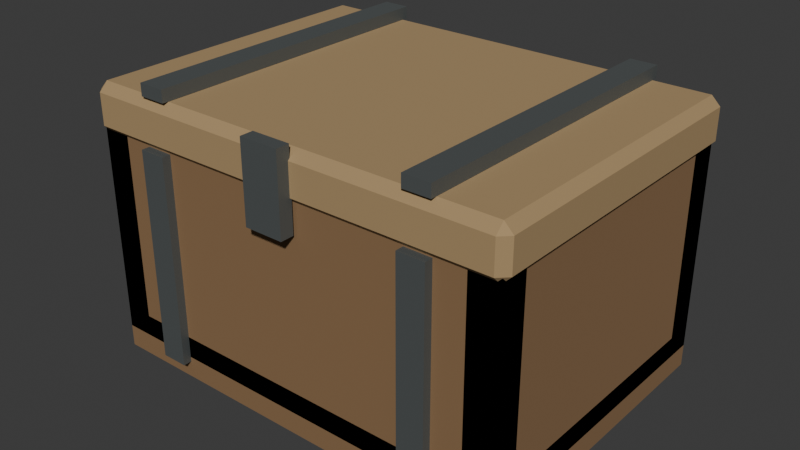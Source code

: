 # Source: chest_rigged.blend  (saved by Blender 5.2.45; exported with 4.5.12 LTS)
import bpy
from mathutils import Matrix  # noqa: F401  (used for matrix-valued properties, if any)

bpy.ops.wm.read_factory_settings(use_empty=True)
scene = bpy.context.scene
scene.name = 'Scene'

# ---- collections
col_collection = bpy.data.collections.new('Collection'); scene.collection.children.link(col_collection)

# ---- materials (node trees are filled in below, after node groups)
mat_arc_wood = bpy.data.materials.new('ARC_wood')
mat_arc_wood.diffuse_color = (0.25, 0.145, 0.067, 1.0)
mat_arc_iron = bpy.data.materials.new('ARC_iron')
mat_arc_iron.diffuse_color = (0.18, 0.2, 0.2, 1.0)
mat_arc_wood_light = bpy.data.materials.new('ARC_wood_light')
mat_arc_wood_light.diffuse_color = (0.4, 0.27, 0.13, 1.0)

# ---- material node trees
mat_arc_wood.use_nodes = True; mat_arc_wood.node_tree.nodes.clear()
_N = mat_arc_wood.node_tree.nodes; _L = mat_arc_wood.node_tree.links
n0 = _N.new('ShaderNodeBsdfPrincipled'); n0.name = 'Principled BSDF'; n0.location = (-200, 100)
n0.inputs[0].default_value = (0.25, 0.145, 0.067, 1.0)
n0.inputs[2].default_value = 0.94
n0.inputs[10].default_value = 0.005
n1 = _N.new('ShaderNodeOutputMaterial'); n1.name = 'Material Output'; n1.location = (200, 100)
_L.new(n0.outputs[0], n1.inputs[0])
n1.is_active_output = True
mat_arc_iron.use_nodes = True; mat_arc_iron.node_tree.nodes.clear()
_N = mat_arc_iron.node_tree.nodes; _L = mat_arc_iron.node_tree.links
n0 = _N.new('ShaderNodeBsdfPrincipled'); n0.name = 'Principled BSDF'; n0.location = (-200, 100)
n0.inputs[0].default_value = (0.18, 0.2, 0.2, 1.0)
n0.inputs[1].default_value = 0.72
n0.inputs[2].default_value = 0.63
n0.inputs[10].default_value = 0.005
n1 = _N.new('ShaderNodeOutputMaterial'); n1.name = 'Material Output'; n1.location = (200, 100)
_L.new(n0.outputs[0], n1.inputs[0])
n1.is_active_output = True
mat_arc_wood_light.use_nodes = True; mat_arc_wood_light.node_tree.nodes.clear()
_N = mat_arc_wood_light.node_tree.nodes; _L = mat_arc_wood_light.node_tree.links
n0 = _N.new('ShaderNodeBsdfPrincipled'); n0.name = 'Principled BSDF'; n0.location = (-200, 100)
n0.inputs[0].default_value = (0.4, 0.27, 0.13, 1.0)
n0.inputs[2].default_value = 0.94
n0.inputs[10].default_value = 0.005
n1 = _N.new('ShaderNodeOutputMaterial'); n1.name = 'Material Output'; n1.location = (200, 100)
_L.new(n0.outputs[0], n1.inputs[0])
n1.is_active_output = True

# ---- world
world_world = bpy.data.worlds.new('World'); scene.world = world_world
world_world.use_nodes = True; world_world.node_tree.nodes.clear()
_N = world_world.node_tree.nodes; _L = world_world.node_tree.links
n0 = _N.new('ShaderNodeOutputWorld'); n0.name = 'World Output'; n0.location = (200, 100)
n1 = _N.new('ShaderNodeBackground'); n1.name = 'Background'; n1.location = (-200, 100)
n1.inputs[0].default_value = (0.05088, 0.05088, 0.05088, 1.0)
_L.new(n1.outputs[0], n0.inputs[0])
n0.is_active_output = True
world_world.color = (0.05088, 0.05088, 0.05088)
world_world.sun_shadow_jitter_overblur = 0.0

# ---- meshes
me_cube_009 = bpy.data.meshes.new('Cube.009')
me_cube_009.from_pydata([(-0.44, -0.32, 0.0), (-0.44, -0.32, 0.09), (-0.44, 0.32, 0.0), (-0.44, 0.32, 0.09), (0.44, -0.32, 0.0), (0.44, -0.32, 0.09), (0.44, 0.32, 0.0), (0.44, 0.32, 0.09), (-0.44, -0.32, 0.045), (-0.44, -0.32, 0.475), (-0.44, 0.32, 0.045), (-0.44, 0.32, 0.475), (-0.38, -0.32, 0.045), (-0.38, -0.32, 0.475), (-0.38, 0.32, 0.045), (-0.38, 0.32, 0.475), (0.38, -0.32, 0.045), (0.38, -0.32, 0.475), (0.38, 0.32, 0.045), (0.38, 0.32, 0.475), (0.44, -0.32, 0.045), (0.44, -0.32, 0.475), (0.44, 0.32, 0.045), (0.44, 0.32, 0.475), (-0.44, -0.32, 0.045), (-0.44, -0.32, 0.475), (-0.44, -0.26, 0.045), (-0.44, -0.26, 0.475), (0.44, -0.32, 0.045), (0.44, -0.32, 0.475), (0.44, -0.26, 0.045), (0.44, -0.26, 0.475), (-0.44, 0.26, 0.045), (-0.44, 0.26, 0.475), (-0.44, 0.32, 0.045), (-0.44, 0.32, 0.475), (0.44, 0.26, 0.045), (0.44, 0.26, 0.475), (0.44, 0.32, 0.045), (0.44, 0.32, 0.475), (-0.3175, -0.3375, 0.035), (-0.3175, -0.3375, 0.465), (-0.3175, -0.3125, 0.035), (-0.3175, -0.3125, 0.465), (-0.2625, -0.3375, 0.035), (-0.2625, -0.3375, 0.465), (-0.2625, -0.3125, 0.035), (-0.2625, -0.3125, 0.465), (0.2625, -0.3375, 0.035), (0.2625, -0.3375, 0.465), (0.2625, -0.3125, 0.035), (0.2625, -0.3125, 0.465), (0.3175, -0.3375, 0.035), (0.3175, -0.3375, 0.465), (0.3175, -0.3125, 0.035), (0.3175, -0.3125, 0.465)], [], [(0, 1, 3, 2), (2, 3, 7, 6), (6, 7, 5, 4), (4, 5, 1, 0), (2, 6, 4, 0), (7, 3, 1, 5), (8, 9, 11, 10), (10, 11, 15, 14), (14, 15, 13, 12), (12, 13, 9, 8), (10, 14, 12, 8), (15, 11, 9, 13), (16, 17, 19, 18), (18, 19, 23, 22), (22, 23, 21, 20), (20, 21, 17, 16), (18, 22, 20, 16), (23, 19, 17, 21), (24, 25, 27, 26), (26, 27, 31, 30), (30, 31, 29, 28), (28, 29, 25, 24), (26, 30, 28, 24), (31, 27, 25, 29), (32, 33, 35, 34), (34, 35, 39, 38), (38, 39, 37, 36), (36, 37, 33, 32), (34, 38, 36, 32), (39, 35, 33, 37), (40, 41, 43, 42), (42, 43, 47, 46), (46, 47, 45, 44), (44, 45, 41, 40), (42, 46, 44, 40), (47, 43, 41, 45), (48, 49, 51, 50), (50, 51, 55, 54), (54, 55, 53, 52), (52, 53, 49, 48), (50, 54, 52, 48), (55, 51, 49, 53)])
me_cube_009.polygons.foreach_set('material_index', [0, 0, 0, 0, 0, 0, 0, 0, 0, 0, 0, 0, 0, 0, 0, 0, 0, 0, 0, 0, 0, 0, 0, 0, 0, 0, 0, 0, 0, 0, 1, 1, 1, 1, 1, 1, 1, 1, 1, 1, 1, 1])
_uv = me_cube_009.uv_layers.new(name='UVMap')
_uv.uv.foreach_set('vector', [-0.32, 0.0, -0.32, 0.09, 0.32, 0.09, 0.32, 0.0, -0.44, 0.0, -0.44, 0.09, 0.44, 0.09, 0.44, 0.0, 0.32, 0.0, 0.32, 0.09, -0.32, 0.09, -0.32, 0.0, 0.44, 0.0, 0.44, 0.09, -0.44, 0.09, -0.44, 0.0, -0.44, 0.32, 0.44, 0.32, 0.44, -0.32, -0.44, -0.32, 0.44, 0.32, -0.44, 0.32, -0.44, -0.32, 0.44, -0.32, -0.32, 0.045, -0.32, 0.475, 0.32, 0.475, 0.32, 0.045, -0.44, 0.045, -0.44, 0.475, -0.38, 0.475, -0.38, 0.045, 0.32, 0.045, 0.32, 0.475, -0.32, 0.475, -0.32, 0.045, -0.38, 0.045, -0.38, 0.475, -0.44, 0.475, -0.44, 0.045, -0.44, 0.32, -0.38, 0.32, -0.38, -0.32, -0.44, -0.32, -0.38, 0.32, -0.44, 0.32, -0.44, -0.32, -0.38, -0.32, -0.32, 0.045, -0.32, 0.475, 0.32, 0.475, 0.32, 0.045, 0.38, 0.045, 0.38, 0.475, 0.44, 0.475, 0.44, 0.045, 0.32, 0.045, 0.32, 0.475, -0.32, 0.475, -0.32, 0.045, 0.44, 0.045, 0.44, 0.475, 0.38, 0.475, 0.38, 0.045, 0.38, 0.32, 0.44, 0.32, 0.44, -0.32, 0.38, -0.32, 0.44, 0.32, 0.38, 0.32, 0.38, -0.32, 0.44, -0.32, -0.32, 0.045, -0.32, 0.475, -0.26, 0.475, -0.26, 0.045, -0.44, 0.045, -0.44, 0.475, 0.44, 0.475, 0.44, 0.045, -0.26, 0.045, -0.26, 0.475, -0.32, 0.475, -0.32, 0.045, 0.44, 0.045, 0.44, 0.475, -0.44, 0.475, -0.44, 0.045, -0.44, -0.26, 0.44, -0.26, 0.44, -0.32, -0.44, -0.32, 0.44, -0.26, -0.44, -0.26, -0.44, -0.32, 0.44, -0.32, 0.26, 0.045, 0.26, 0.475, 0.32, 0.475, 0.32, 0.045, -0.44, 0.045, -0.44, 0.475, 0.44, 0.475, 0.44, 0.045, 0.32, 0.045, 0.32, 0.475, 0.26, 0.475, 0.26, 0.045, 0.44, 0.045, 0.44, 0.475, -0.44, 0.475, -0.44, 0.045, -0.44, 0.32, 0.44, 0.32, 0.44, 0.26, -0.44, 0.26, 0.44, 0.32, -0.44, 0.32, -0.44, 0.26, 0.44, 0.26, -0.3375, 0.035, -0.3375, 0.465, -0.3125, 0.465, -0.3125, 0.035, -0.3175, 0.035, -0.3175, 0.465, -0.2625, 0.465, -0.2625, 0.035, -0.3125, 0.035, -0.3125, 0.465, -0.3375, 0.465, -0.3375, 0.035, -0.2625, 0.035, -0.2625, 0.465, -0.3175, 0.465, -0.3175, 0.035, -0.3175, -0.3125, -0.2625, -0.3125, -0.2625, -0.3375, -0.3175, -0.3375, -0.2625, -0.3125, -0.3175, -0.3125, -0.3175, -0.3375, -0.2625, -0.3375, -0.3375, 0.035, -0.3375, 0.465, -0.3125, 0.465, -0.3125, 0.035, 0.2625, 0.035, 0.2625, 0.465, 0.3175, 0.465, 0.3175, 0.035, -0.3125, 0.035, -0.3125, 0.465, -0.3375, 0.465, -0.3375, 0.035, 0.3175, 0.035, 0.3175, 0.465, 0.2625, 0.465, 0.2625, 0.035, 0.2625, -0.3125, 0.3175, -0.3125, 0.3175, -0.3375, 0.2625, -0.3375, 0.3175, -0.3125, 0.2625, -0.3125, 0.2625, -0.3375, 0.3175, -0.3375])
me_cube_009.materials.append(mat_arc_wood)
me_cube_009.materials.append(mat_arc_iron)
me_cube_009.update()
me_cube_016 = bpy.data.meshes.new('Cube.016')
me_cube_016.from_pydata([(-0.432, -0.312, 0.46), (-0.432, -0.33, 0.478), (-0.45, -0.312, 0.478), (-0.432, -0.33, 0.542), (-0.432, -0.312, 0.56), (-0.45, -0.312, 0.542), (-0.432, 0.312, 0.46), (-0.45, 0.312, 0.478), (-0.432, 0.33, 0.478), (-0.432, 0.312, 0.56), (-0.432, 0.33, 0.542), (-0.45, 0.312, 0.542), (0.432, -0.312, 0.46), (0.45, -0.312, 0.478), (0.432, -0.33, 0.478), (0.432, -0.312, 0.56), (0.432, -0.33, 0.542), (0.45, -0.312, 0.542), (0.432, 0.312, 0.46), (0.432, 0.33, 0.478), (0.45, 0.312, 0.478), (0.432, 0.312, 0.56), (0.45, 0.312, 0.542), (0.432, 0.33, 0.542), (-0.3175, -0.325, 0.5605), (-0.3175, -0.325, 0.5855), (-0.3175, 0.325, 0.5605), (-0.3175, 0.325, 0.5855), (-0.2625, -0.325, 0.5605), (-0.2625, -0.325, 0.5855), (-0.2625, 0.325, 0.5605), (-0.2625, 0.325, 0.5855), (0.2625, -0.325, 0.5605), (0.2625, -0.325, 0.5855), (0.2625, 0.325, 0.5605), (0.2625, 0.325, 0.5855), (0.3175, -0.325, 0.5605), (0.3175, -0.325, 0.5855), (0.3175, 0.325, 0.5605), (0.3175, 0.325, 0.5855), (-0.04, -0.354, 0.41), (-0.04, -0.354, 0.57), (-0.04, -0.326, 0.41), (-0.04, -0.326, 0.57), (0.04, -0.354, 0.41), (0.04, -0.354, 0.57), (0.04, -0.326, 0.41), (0.04, -0.326, 0.57)], [], [(0, 1, 2), (3, 4, 5), (6, 7, 8), (9, 10, 11), (12, 13, 14), (15, 16, 17), (18, 19, 20), (21, 22, 23), (6, 0, 2, 7), (1, 3, 5, 2), (4, 9, 11, 5), (10, 8, 7, 11), (18, 6, 8, 19), (9, 21, 23, 10), (22, 20, 19, 23), (12, 18, 20, 13), (21, 15, 17, 22), (16, 14, 13, 17), (0, 12, 14, 1), (15, 4, 3, 16), (6, 18, 12, 0), (2, 5, 11, 7), (14, 16, 3, 1), (21, 9, 4, 15), (8, 10, 23, 19), (20, 22, 17, 13), (24, 25, 27, 26), (26, 27, 31, 30), (30, 31, 29, 28), (28, 29, 25, 24), (26, 30, 28, 24), (31, 27, 25, 29), (32, 33, 35, 34), (34, 35, 39, 38), (38, 39, 37, 36), (36, 37, 33, 32), (34, 38, 36, 32), (39, 35, 33, 37), (40, 41, 43, 42), (42, 43, 47, 46), (46, 47, 45, 44), (44, 45, 41, 40), (42, 46, 44, 40), (47, 43, 41, 45)])
me_cube_016.polygons.foreach_set('material_index', [0, 0, 0, 0, 0, 0, 0, 0, 0, 0, 0, 0, 0, 0, 0, 0, 0, 0, 0, 0, 0, 0, 0, 0, 0, 0, 1, 1, 1, 1, 1, 1, 1, 1, 1, 1, 1, 1, 1, 1, 1, 1, 1, 1])
_uv = me_cube_016.uv_layers.new(name='UVMap')
_uv.uv.foreach_set('vector', [-0.312, 0.46, -0.33, 0.478, -0.312, 0.478, -0.33, 0.542, -0.312, 0.56, -0.312, 0.542, 0.312, 0.46, 0.312, 0.478, 0.33, 0.478, 0.312, 0.56, 0.33, 0.542, 0.312, 0.542, -0.312, 0.46, -0.312, 0.478, -0.33, 0.478, -0.312, 0.56, -0.33, 0.542, -0.312, 0.542, 0.312, 0.46, 0.33, 0.478, 0.312, 0.478, 0.312, 0.56, 0.312, 0.542, 0.33, 0.542, 0.312, 0.46, -0.312, 0.46, -0.312, 0.478, 0.312, 0.478, -0.33, 0.478, -0.33, 0.542, -0.312, 0.542, -0.312, 0.478, -0.312, 0.56, 0.312, 0.56, 0.312, 0.542, -0.312, 0.542, 0.33, 0.542, 0.33, 0.478, 0.312, 0.478, 0.312, 0.542, 0.432, 0.46, -0.432, 0.46, -0.432, 0.478, 0.432, 0.478, -0.432, 0.56, 0.432, 0.56, 0.432, 0.542, -0.432, 0.542, 0.312, 0.542, 0.312, 0.478, 0.33, 0.478, 0.33, 0.542, -0.312, 0.46, 0.312, 0.46, 0.312, 0.478, -0.312, 0.478, 0.312, 0.56, -0.312, 0.56, -0.312, 0.542, 0.312, 0.542, -0.33, 0.542, -0.33, 0.478, -0.312, 0.478, -0.312, 0.542, -0.432, 0.46, 0.432, 0.46, 0.432, 0.478, -0.432, 0.478, 0.432, 0.56, -0.432, 0.56, -0.432, 0.542, 0.432, 0.542, -0.432, 0.312, 0.432, 0.312, 0.432, -0.312, -0.432, -0.312, -0.312, 0.478, -0.312, 0.542, 0.312, 0.542, 0.312, 0.478, 0.432, 0.478, 0.432, 0.542, -0.432, 0.542, -0.432, 0.478, 0.432, 0.312, -0.432, 0.312, -0.432, -0.312, 0.432, -0.312, -0.432, 0.478, -0.432, 0.542, 0.432, 0.542, 0.432, 0.478, 0.312, 0.478, 0.312, 0.542, -0.312, 0.542, -0.312, 0.478, -0.325, 0.5605, -0.325, 0.5855, 0.325, 0.5855, 0.325, 0.5605, -0.3175, 0.5605, -0.3175, 0.5855, -0.2625, 0.5855, -0.2625, 0.5605, 0.325, 0.5605, 0.325, 0.5855, -0.325, 0.5855, -0.325, 0.5605, -0.2625, 0.5605, -0.2625, 0.5855, -0.3175, 0.5855, -0.3175, 0.5605, -0.3175, 0.325, -0.2625, 0.325, -0.2625, -0.325, -0.3175, -0.325, -0.2625, 0.325, -0.3175, 0.325, -0.3175, -0.325, -0.2625, -0.325, -0.325, 0.5605, -0.325, 0.5855, 0.325, 0.5855, 0.325, 0.5605, 0.2625, 0.5605, 0.2625, 0.5855, 0.3175, 0.5855, 0.3175, 0.5605, 0.325, 0.5605, 0.325, 0.5855, -0.325, 0.5855, -0.325, 0.5605, 0.3175, 0.5605, 0.3175, 0.5855, 0.2625, 0.5855, 0.2625, 0.5605, 0.2625, 0.325, 0.3175, 0.325, 0.3175, -0.325, 0.2625, -0.325, 0.3175, 0.325, 0.2625, 0.325, 0.2625, -0.325, 0.3175, -0.325, -0.354, 0.41, -0.354, 0.57, -0.326, 0.57, -0.326, 0.41, -0.04, 0.41, -0.04, 0.57, 0.04, 0.57, 0.04, 0.41, -0.326, 0.41, -0.326, 0.57, -0.354, 0.57, -0.354, 0.41, 0.04, 0.41, 0.04, 0.57, -0.04, 0.57, -0.04, 0.41, -0.04, -0.326, 0.04, -0.326, 0.04, -0.354, -0.04, -0.354, 0.04, -0.326, -0.04, -0.326, -0.04, -0.354, 0.04, -0.354])
me_cube_016.materials.append(mat_arc_wood_light)
me_cube_016.materials.append(mat_arc_iron)
me_cube_016.update()
arm_arc_chest_v1 = bpy.data.armatures.new('ARC_Chest_v1')  # bones are not reproduced

# ---- objects
ob_arc_chest_v1 = bpy.data.objects.new('ARC_Chest_v1', arm_arc_chest_v1)
ob_chest_body = bpy.data.objects.new('chest_body', me_cube_009)
ob_chest_lid = bpy.data.objects.new('chest_lid', me_cube_016)

# ---- transforms, parenting, visibility, modifiers, constraints
ob_arc_chest_v1.location = (0.0, 0.0, 0.0)
ob_arc_chest_v1.show_in_front = True
ob_chest_body.parent = ob_arc_chest_v1
ob_chest_body.location = (0.0, 0.0, 0.0)
_vg = ob_chest_body.vertex_groups.new(name='root')
_vg.add([0, 1, 2, 3, 4, 5, 6, 7, 8, 9, 10, 11, 12, 13, 14, 15, 16, 17, 18, 19, 20, 21, 22, 23, 24, 25, 26, 27, 28, 29, 30, 31, 32, 33, 34, 35, 36, 37, 38, 39, 40, 41, 42, 43, 44, 45, 46, 47, 48, 49, 50, 51, 52, 53, 54, 55], 1.0, 'REPLACE')
_m = ob_chest_body.modifiers.new('Shared skeleton', 'ARMATURE')
_m.object = ob_arc_chest_v1
ob_chest_lid.parent = ob_arc_chest_v1
ob_chest_lid.location = (0.0, 0.0, 0.0)
_vg = ob_chest_lid.vertex_groups.new(name='lid')
_vg.add([0, 1, 2, 3, 4, 5, 6, 7, 8, 9, 10, 11, 12, 13, 14, 15, 16, 17, 18, 19, 20, 21, 22, 23, 24, 25, 26, 27, 28, 29, 30, 31, 32, 33, 34, 35, 36, 37, 38, 39, 40, 41, 42, 43, 44, 45, 46, 47], 1.0, 'REPLACE')
_m = ob_chest_lid.modifiers.new('Shared skeleton', 'ARMATURE')
_m.object = ob_arc_chest_v1

# ---- collection membership
col_collection.objects.link(ob_arc_chest_v1)
col_collection.objects.link(ob_chest_body)
col_collection.objects.link(ob_chest_lid)

# ---- scene / render settings (as saved in the file)
scene.frame_start = 1; scene.frame_end = 2; scene.frame_set(1)
scene.render.engine = 'BLENDER_EEVEE_NEXT'
scene.render.fps = 30
scene.render.bake_bias = 0.0
scene.render.bake_samples = 0
scene.render.compositor_device = 'GPU'
scene.eevee.use_volume_custom_range = False
scene.eevee.fast_gi_thickness_near = 0.1
scene.eevee.fast_gi_thickness_far = 0.0
scene.eevee.ray_tracing_options.screen_trace_thickness = 0.1
bpy.context.view_layer.update()

# ---- added for rendering (the .blend has no active camera and no usable light): camera, sun
cam_auto = bpy.data.cameras.new('AutoCamera')
cam_auto.lens = 50.0
cam_auto.sensor_width = 36.0
cam_auto.clip_end = 1000.0
ob_auto_camera = bpy.data.objects.new('AutoCamera', cam_auto)
scene.collection.objects.link(ob_auto_camera)
ob_auto_camera.location = (1.17786, -1.42543, 1.23504)
ob_auto_camera.rotation_euler = (1.09748, -7.21219e-08, 0.694738)
scene.camera = ob_auto_camera
light_auto_sun = bpy.data.lights.new('AutoSun', 'SUN')
light_auto_sun.energy = 3.0
light_auto_sun.angle = 0.0523599
ob_auto_sun = bpy.data.objects.new('AutoSun', light_auto_sun)
scene.collection.objects.link(ob_auto_sun)
ob_auto_sun.rotation_euler = (0.872665, 0.174533, 0.523599)
bpy.context.view_layer.update()
